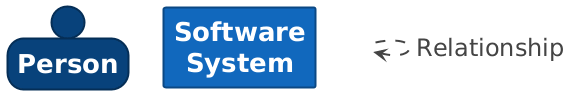

The diagram above was rendered by PlantUML. Its source (embedded in the PNG):
@startuml

set separator none
hide stereotype

<style>
  root {
    BackgroundColor: #ffffff;
    FontColor: #444444;
  }
  // Element,Person
  .Element-RWxlbWVudCxQZXJzb24= {
    BackgroundColor: #08427b;
    LineColor: #052e56;
    LineStyle: 0;
    LineThickness: 2;
    FontColor: #ffffff;
    FontSize: 24;
    HorizontalAlignment: center;
    Shadowing: 0;
    MaximumWidth: 200;
  }
  // Element,Software System
  .Element-RWxlbWVudCxTb2Z0d2FyZSBTeXN0ZW0= {
    BackgroundColor: #1168bd;
    LineColor: #0b4884;
    LineStyle: 0;
    LineThickness: 2;
    FontColor: #ffffff;
    FontSize: 24;
    HorizontalAlignment: center;
    Shadowing: 0;
    MaximumWidth: 200;
  }
  // Relationship
  .Relationship-UmVsYXRpb25zaGlw {
    LineThickness: 2;
    LineStyle: 10-10;
    LineColor: #444444;
    FontColor: #444444;
    FontSize: 24;
  }
  // transparent element for relationships in legend
  .Element-Transparent {
    BackgroundColor: transparent;
    LineColor: transparent;
    FontColor: transparent;
  }
</style>

person "==Person" <<Element-RWxlbWVudCxQZXJzb24=>>

rectangle "==Software System" <<Element-RWxlbWVudCxTb2Z0d2FyZSBTeXN0ZW0=>>

rectangle "." <<.Element-Transparent>> as 1
1 --> 1 <<Relationship-UmVsYXRpb25zaGlw>> : "Relationship"

@enduml